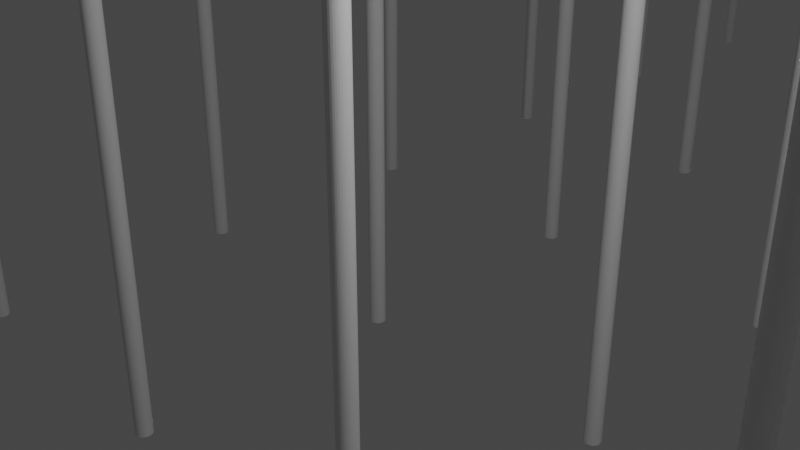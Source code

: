 # Source: pier_0004.blend  (saved by Blender 2.81.16; exported with 4.5.12 LTS)
import bpy
from mathutils import Matrix  # noqa: F401  (used for matrix-valued properties, if any)

bpy.ops.wm.read_factory_settings(use_empty=True)
scene = bpy.context.scene
scene.name = 'Scene'

# ---- collections
col_collection = bpy.data.collections.new('Collection'); scene.collection.children.link(col_collection)

# ---- world
world_world = bpy.data.worlds.new('World'); scene.world = world_world
world_world.use_nodes = True; world_world.node_tree.nodes.clear()
_N = world_world.node_tree.nodes; _L = world_world.node_tree.links
n0 = _N.new('ShaderNodeOutputWorld'); n0.name = 'World Output'; n0.location = (300, 300)
n1 = _N.new('ShaderNodeBackground'); n1.name = 'Background'; n1.location = (10, 300)
n1.inputs[0].default_value = (0.05088, 0.05088, 0.05088, 1.0)
_L.new(n1.outputs[0], n0.inputs[0])
n0.is_active_output = True
world_world.color = (0.05088, 0.05088, 0.05088)
world_world.use_sun_shadow = False
world_world.sun_shadow_jitter_overblur = 0.0

# ---- cameras
cam_camera = bpy.data.cameras.new('Camera')
cam_camera.clip_end = 100.0
cam_camera.ortho_scale = 7.314

# ---- lights
light_light = bpy.data.lights.new('Light', 'POINT')
light_light.transmission_factor = 0.0
light_light.energy = 1000.0
light_light.shadow_soft_size = 0.1
light_light.shadow_maximum_resolution = 0.006
light_light.use_absolute_resolution = True

# ---- meshes
me_cylinder_001 = bpy.data.meshes.new('Cylinder.001')
me_cylinder_001.from_pydata([(0.0, 1.0, -1.0), (0.0, 1.0, 1.0), (0.1951, 0.9808, -1.0), (0.1951, 0.9808, 1.0), (0.3827, 0.9239, -1.0), (0.3827, 0.9239, 1.0), (0.5556, 0.8315, -1.0), (0.5556, 0.8315, 1.0), (0.7071, 0.7071, -1.0), (0.7071, 0.7071, 1.0), (0.8315, 0.5556, -1.0), (0.8315, 0.5556, 1.0), (0.9239, 0.3827, -1.0), (0.9239, 0.3827, 1.0), (0.9808, 0.1951, -1.0), (0.9808, 0.1951, 1.0), (1.0, 7.55e-08, -1.0), (1.0, 7.55e-08, 1.0), (0.9808, -0.1951, -1.0), (0.9808, -0.1951, 1.0), (0.9239, -0.3827, -1.0), (0.9239, -0.3827, 1.0), (0.8315, -0.5556, -1.0), (0.8315, -0.5556, 1.0), (0.7071, -0.7071, -1.0), (0.7071, -0.7071, 1.0), (0.5556, -0.8315, -1.0), (0.5556, -0.8315, 1.0), (0.3827, -0.9239, -1.0), (0.3827, -0.9239, 1.0), (0.1951, -0.9808, -1.0), (0.1951, -0.9808, 1.0), (-3.258e-07, -1.0, -1.0), (-3.258e-07, -1.0, 1.0), (-0.1951, -0.9808, -1.0), (-0.1951, -0.9808, 1.0), (-0.3827, -0.9239, -1.0), (-0.3827, -0.9239, 1.0), (-0.5556, -0.8315, -1.0), (-0.5556, -0.8315, 1.0), (-0.7071, -0.7071, -1.0), (-0.7071, -0.7071, 1.0), (-0.8315, -0.5556, -1.0), (-0.8315, -0.5556, 1.0), (-0.9239, -0.3827, -1.0), (-0.9239, -0.3827, 1.0), (-0.9808, -0.1951, -1.0), (-0.9808, -0.1951, 1.0), (-1.0, 9.656e-07, -1.0), (-1.0, 9.656e-07, 1.0), (-0.9808, 0.1951, -1.0), (-0.9808, 0.1951, 1.0), (-0.9239, 0.3827, -1.0), (-0.9239, 0.3827, 1.0), (-0.8315, 0.5556, -1.0), (-0.8315, 0.5556, 1.0), (-0.7071, 0.7071, -1.0), (-0.7071, 0.7071, 1.0), (-0.5556, 0.8315, -1.0), (-0.5556, 0.8315, 1.0), (-0.3827, 0.9239, -1.0), (-0.3827, 0.9239, 1.0), (-0.1951, 0.9808, -1.0), (-0.1951, 0.9808, 1.0)], [], [(0, 1, 3, 2), (2, 3, 5, 4), (4, 5, 7, 6), (6, 7, 9, 8), (8, 9, 11, 10), (10, 11, 13, 12), (12, 13, 15, 14), (14, 15, 17, 16), (16, 17, 19, 18), (18, 19, 21, 20), (20, 21, 23, 22), (22, 23, 25, 24), (24, 25, 27, 26), (26, 27, 29, 28), (28, 29, 31, 30), (30, 31, 33, 32), (32, 33, 35, 34), (34, 35, 37, 36), (36, 37, 39, 38), (38, 39, 41, 40), (40, 41, 43, 42), (42, 43, 45, 44), (44, 45, 47, 46), (46, 47, 49, 48), (48, 49, 51, 50), (50, 51, 53, 52), (52, 53, 55, 54), (54, 55, 57, 56), (56, 57, 59, 58), (58, 59, 61, 60), (3, 1, 63, 61, 59, 57, 55, 53, 51, 49, 47, 45, 43, 41, 39, 37, 35, 33, 31, 29, 27, 25, 23, 21, 19, 17, 15, 13, 11, 9, 7, 5), (60, 61, 63, 62), (62, 63, 1, 0), (0, 2, 4, 6, 8, 10, 12, 14, 16, 18, 20, 22, 24, 26, 28, 30, 32, 34, 36, 38, 40, 42, 44, 46, 48, 50, 52, 54, 56, 58, 60, 62)])
_uv = me_cylinder_001.uv_layers.new(name='UVMap')
_uv.uv.foreach_set('vector', [1.0, 0.5, 1.0, 1.0, 0.9688, 1.0, 0.9688, 0.5, 0.9688, 0.5, 0.9688, 1.0, 0.9375, 1.0, 0.9375, 0.5, 0.9375, 0.5, 0.9375, 1.0, 0.9062, 1.0, 0.9062, 0.5, 0.9062, 0.5, 0.9062, 1.0, 0.875, 1.0, 0.875, 0.5, 0.875, 0.5, 0.875, 1.0, 0.8438, 1.0, 0.8438, 0.5, 0.8438, 0.5, 0.8438, 1.0, 0.8125, 1.0, 0.8125, 0.5, 0.8125, 0.5, 0.8125, 1.0, 0.7812, 1.0, 0.7812, 0.5, 0.7812, 0.5, 0.7812, 1.0, 0.75, 1.0, 0.75, 0.5, 0.75, 0.5, 0.75, 1.0, 0.7188, 1.0, 0.7188, 0.5, 0.7188, 0.5, 0.7188, 1.0, 0.6875, 1.0, 0.6875, 0.5, 0.6875, 0.5, 0.6875, 1.0, 0.6562, 1.0, 0.6562, 0.5, 0.6562, 0.5, 0.6562, 1.0, 0.625, 1.0, 0.625, 0.5, 0.625, 0.5, 0.625, 1.0, 0.5938, 1.0, 0.5938, 0.5, 0.5938, 0.5, 0.5938, 1.0, 0.5625, 1.0, 0.5625, 0.5, 0.5625, 0.5, 0.5625, 1.0, 0.5312, 1.0, 0.5312, 0.5, 0.5312, 0.5, 0.5312, 1.0, 0.5, 1.0, 0.5, 0.5, 0.5, 0.5, 0.5, 1.0, 0.4688, 1.0, 0.4688, 0.5, 0.4688, 0.5, 0.4688, 1.0, 0.4375, 1.0, 0.4375, 0.5, 0.4375, 0.5, 0.4375, 1.0, 0.4062, 1.0, 0.4062, 0.5, 0.4062, 0.5, 0.4062, 1.0, 0.375, 1.0, 0.375, 0.5, 0.375, 0.5, 0.375, 1.0, 0.3438, 1.0, 0.3438, 0.5, 0.3438, 0.5, 0.3438, 1.0, 0.3125, 1.0, 0.3125, 0.5, 0.3125, 0.5, 0.3125, 1.0, 0.2812, 1.0, 0.2812, 0.5, 0.2812, 0.5, 0.2812, 1.0, 0.25, 1.0, 0.25, 0.5, 0.25, 0.5, 0.25, 1.0, 0.2188, 1.0, 0.2188, 0.5, 0.2188, 0.5, 0.2188, 1.0, 0.1875, 1.0, 0.1875, 0.5, 0.1875, 0.5, 0.1875, 1.0, 0.1562, 1.0, 0.1562, 0.5, 0.1562, 0.5, 0.1562, 1.0, 0.125, 1.0, 0.125, 0.5, 0.125, 0.5, 0.125, 1.0, 0.09375, 1.0, 0.09375, 0.5, 0.09375, 0.5, 0.09375, 1.0, 0.0625, 1.0, 0.0625, 0.5, 0.2968, 0.4854, 0.25, 0.49, 0.2032, 0.4854, 0.1582, 0.4717, 0.1167, 0.4496, 0.08029, 0.4197, 0.05045, 0.3833, 0.02827, 0.3418, 0.01461, 0.2968, 0.01, 0.25, 0.01461, 0.2032, 0.02827, 0.1582, 0.05045, 0.1167, 0.08029, 0.08029, 0.1167, 0.05045, 0.1582, 0.02827, 0.2032, 0.01461, 0.25, 0.01, 0.2968, 0.01461, 0.3418, 0.02827, 0.3833, 0.05045, 0.4197, 0.08029, 0.4496, 0.1167, 0.4717, 0.1582, 0.4854, 0.2032, 0.49, 0.25, 0.4854, 0.2968, 0.4717, 0.3418, 0.4496, 0.3833, 0.4197, 0.4197, 0.3833, 0.4496, 0.3418, 0.4717, 0.0625, 0.5, 0.0625, 1.0, 0.03125, 1.0, 0.03125, 0.5, 0.03125, 0.5, 0.03125, 1.0, 0.0, 1.0, 0.0, 0.5, 0.75, 0.49, 0.7968, 0.4854, 0.8418, 0.4717, 0.8833, 0.4496, 0.9197, 0.4197, 0.9496, 0.3833, 0.9717, 0.3418, 0.9854, 0.2968, 0.99, 0.25, 0.9854, 0.2032, 0.9717, 0.1582, 0.9496, 0.1167, 0.9197, 0.08029, 0.8833, 0.05045, 0.8418, 0.02827, 0.7968, 0.01461, 0.75, 0.01, 0.7032, 0.01461, 0.6582, 0.02827, 0.6167, 0.05045, 0.5803, 0.08029, 0.5504, 0.1167, 0.5283, 0.1582, 0.5146, 0.2032, 0.51, 0.25, 0.5146, 0.2968, 0.5283, 0.3418, 0.5504, 0.3833, 0.5803, 0.4197, 0.6167, 0.4496, 0.6582, 0.4717, 0.7032, 0.4854])
me_cylinder_001.use_remesh_fix_poles = True
me_cylinder_001.use_remesh_preserve_attributes = False
me_cylinder_001.use_mirror_vertex_groups = False
me_cylinder_001.update()

# ---- objects
ob_light = bpy.data.objects.new('Light', light_light)
ob_camera = bpy.data.objects.new('Camera', cam_camera)
ob_cylinder_001 = bpy.data.objects.new('Cylinder.001', me_cylinder_001)

# ---- transforms, parenting, visibility, modifiers, constraints
ob_light.location = (4.076, 1.005, 5.904)
ob_light.rotation_euler = (0.6503, 0.05522, 1.866)
ob_light.lock_rotations_4d = False
ob_light.empty_display_type = 'ARROWS'
ob_light.color = (0.0, 0.0, 0.0, 0.0)
ob_light.lineart.crease_threshold = 0.0
ob_camera.location = (7.359, -6.926, 4.958)
ob_camera.rotation_euler = (1.109, 0.0, 0.8149)
ob_camera.lock_rotations_4d = False
ob_camera.empty_display_type = 'ARROWS'
ob_camera.color = (0.0, 0.0, 0.0, 0.0)
ob_camera.display_type = 'WIRE'
ob_camera.lineart.crease_threshold = 0.0
ob_cylinder_001.location = (-11.2, 0.08169, -0.04608)
ob_cylinder_001.scale = (0.15, 0.15, 6.0)
ob_cylinder_001.lineart.crease_threshold = 0.0
_m = ob_cylinder_001.modifiers.new('Array', 'ARRAY')
_m.count = 20
_m.use_constant_offset = True
_m.constant_offset_displace = (0.0, 12.0, 0.0)
_m.relative_offset_displace = (0.0, 11.0, 0.0)
_m = ob_cylinder_001.modifiers.new('Array.001', 'ARRAY')
_m.count = 7
_m.use_constant_offset = True
_m.constant_offset_displace = (12.0, 0.0, 0.0)
_m.relative_offset_displace = (11.0, 0.0, 0.0)

# ---- collection membership
col_collection.objects.link(ob_light)
col_collection.objects.link(ob_camera)
col_collection.objects.link(ob_cylinder_001)

# ---- scene / render settings (as saved in the file)
scene.camera = ob_camera
scene.frame_start = 1; scene.frame_end = 250; scene.frame_set(1)
scene.render.engine = 'BLENDER_EEVEE_NEXT'
scene.cycles.use_denoising = False
scene.cycles.samples = 128
scene.cycles.sampling_pattern = 'TABULATED_SOBOL'
scene.cycles.use_adaptive_sampling = False
scene.cycles.use_light_tree = False
scene.view_settings.view_transform = 'Filmic'
bpy.context.view_layer.update()
